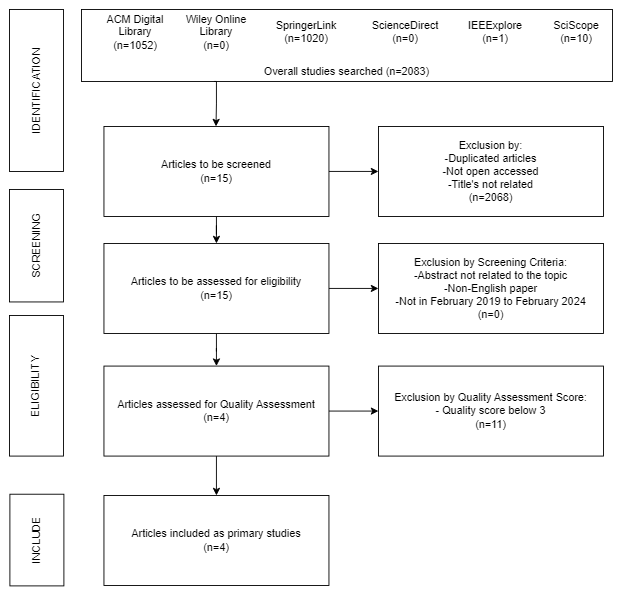

The diagram above was exported from draw.io. Its source (the exported page's mxGraphModel, read from the mxfile embedded in the PNG):
<mxGraphModel dx="1434" dy="780" grid="1" gridSize="10" guides="1" tooltips="1" connect="1" arrows="1" fold="1" page="1" pageScale="1" pageWidth="850" pageHeight="1100" math="0" shadow="0">
  <root>
    <mxCell id="0" />
    <mxCell id="1" parent="0" />
    <mxCell id="9gv9i3MY-Y1GRfxskWFB-1" value="&lt;br&gt;&lt;br&gt;&lt;br&gt;&lt;br&gt;Overall studies searched (n=2083)" style="rounded=0;whiteSpace=wrap;html=1;" vertex="1" parent="1">
      <mxGeometry x="130" y="20" width="590" height="80" as="geometry" />
    </mxCell>
    <mxCell id="9gv9i3MY-Y1GRfxskWFB-2" value="ACM Digital Library&lt;br&gt;(n=1052)" style="text;html=1;strokeColor=none;fillColor=none;align=center;verticalAlign=middle;whiteSpace=wrap;rounded=0;" vertex="1" parent="1">
      <mxGeometry x="140" y="30" width="100" height="30" as="geometry" />
    </mxCell>
    <mxCell id="9gv9i3MY-Y1GRfxskWFB-3" value="Wiley Online Library&lt;br&gt;(n=0)" style="text;html=1;strokeColor=none;fillColor=none;align=center;verticalAlign=middle;whiteSpace=wrap;rounded=0;" vertex="1" parent="1">
      <mxGeometry x="230" y="30" width="100" height="30" as="geometry" />
    </mxCell>
    <mxCell id="9gv9i3MY-Y1GRfxskWFB-4" value="SpringerLink&lt;br&gt;(n=1020)" style="text;html=1;strokeColor=none;fillColor=none;align=center;verticalAlign=middle;whiteSpace=wrap;rounded=0;" vertex="1" parent="1">
      <mxGeometry x="330" y="30" width="100" height="30" as="geometry" />
    </mxCell>
    <mxCell id="9gv9i3MY-Y1GRfxskWFB-5" value="ScienceDirect&lt;br&gt;(n=0)" style="text;html=1;strokeColor=none;fillColor=none;align=center;verticalAlign=middle;whiteSpace=wrap;rounded=0;" vertex="1" parent="1">
      <mxGeometry x="440" y="30" width="100" height="30" as="geometry" />
    </mxCell>
    <mxCell id="9gv9i3MY-Y1GRfxskWFB-6" value="IEEExplore&lt;br&gt;(n=1)" style="text;html=1;strokeColor=none;fillColor=none;align=center;verticalAlign=middle;whiteSpace=wrap;rounded=0;" vertex="1" parent="1">
      <mxGeometry x="540" y="30" width="100" height="30" as="geometry" />
    </mxCell>
    <mxCell id="9gv9i3MY-Y1GRfxskWFB-7" value="SciScope&lt;br&gt;(n=10)" style="text;html=1;strokeColor=none;fillColor=none;align=center;verticalAlign=middle;whiteSpace=wrap;rounded=0;" vertex="1" parent="1">
      <mxGeometry x="630" y="30" width="100" height="30" as="geometry" />
    </mxCell>
    <mxCell id="9gv9i3MY-Y1GRfxskWFB-8" value="IDENTIFICATION" style="rounded=0;whiteSpace=wrap;html=1;rotation=-90;" vertex="1" parent="1">
      <mxGeometry x="-10" y="80" width="180" height="60" as="geometry" />
    </mxCell>
    <mxCell id="9gv9i3MY-Y1GRfxskWFB-9" value="SCREENING" style="rounded=0;whiteSpace=wrap;html=1;rotation=-90;" vertex="1" parent="1">
      <mxGeometry x="17.5" y="252.5" width="125" height="60" as="geometry" />
    </mxCell>
    <mxCell id="9gv9i3MY-Y1GRfxskWFB-10" value="ELIGIBILITY" style="rounded=0;whiteSpace=wrap;html=1;rotation=-90;" vertex="1" parent="1">
      <mxGeometry x="1.88" y="408.13" width="156.25" height="60" as="geometry" />
    </mxCell>
    <mxCell id="9gv9i3MY-Y1GRfxskWFB-11" value="INCLUDE" style="rounded=0;whiteSpace=wrap;html=1;rotation=-90;" vertex="1" parent="1">
      <mxGeometry x="29.57" y="579.57" width="101.87" height="60" as="geometry" />
    </mxCell>
    <mxCell id="9gv9i3MY-Y1GRfxskWFB-19" value="" style="edgeStyle=orthogonalEdgeStyle;rounded=0;orthogonalLoop=1;jettySize=auto;html=1;" edge="1" parent="1" source="9gv9i3MY-Y1GRfxskWFB-12" target="9gv9i3MY-Y1GRfxskWFB-13">
      <mxGeometry relative="1" as="geometry" />
    </mxCell>
    <mxCell id="9gv9i3MY-Y1GRfxskWFB-22" value="" style="edgeStyle=orthogonalEdgeStyle;rounded=0;orthogonalLoop=1;jettySize=auto;html=1;" edge="1" parent="1" source="9gv9i3MY-Y1GRfxskWFB-12" target="9gv9i3MY-Y1GRfxskWFB-14">
      <mxGeometry relative="1" as="geometry" />
    </mxCell>
    <mxCell id="9gv9i3MY-Y1GRfxskWFB-12" value="Articles to be screened&lt;br&gt;(n=15)" style="rounded=0;whiteSpace=wrap;html=1;" vertex="1" parent="1">
      <mxGeometry x="155" y="150" width="250" height="100" as="geometry" />
    </mxCell>
    <mxCell id="9gv9i3MY-Y1GRfxskWFB-13" value="Exclusion by:&lt;br&gt;-Duplicated articles&lt;br&gt;-Not open accessed&lt;br&gt;-Title's not related&lt;br&gt;(n=2068)" style="rounded=0;whiteSpace=wrap;html=1;" vertex="1" parent="1">
      <mxGeometry x="460" y="150" width="250" height="100" as="geometry" />
    </mxCell>
    <mxCell id="9gv9i3MY-Y1GRfxskWFB-20" value="" style="edgeStyle=orthogonalEdgeStyle;rounded=0;orthogonalLoop=1;jettySize=auto;html=1;" edge="1" parent="1" source="9gv9i3MY-Y1GRfxskWFB-14" target="9gv9i3MY-Y1GRfxskWFB-15">
      <mxGeometry relative="1" as="geometry" />
    </mxCell>
    <mxCell id="9gv9i3MY-Y1GRfxskWFB-23" value="" style="edgeStyle=orthogonalEdgeStyle;rounded=0;orthogonalLoop=1;jettySize=auto;html=1;" edge="1" parent="1" source="9gv9i3MY-Y1GRfxskWFB-14" target="9gv9i3MY-Y1GRfxskWFB-16">
      <mxGeometry relative="1" as="geometry" />
    </mxCell>
    <mxCell id="9gv9i3MY-Y1GRfxskWFB-14" value="Articles to be assessed for eligibility&lt;br&gt;(n=15)" style="rounded=0;whiteSpace=wrap;html=1;" vertex="1" parent="1">
      <mxGeometry x="155" y="280" width="250" height="100" as="geometry" />
    </mxCell>
    <mxCell id="9gv9i3MY-Y1GRfxskWFB-15" value="Exclusion by Screening Criteria:&lt;br&gt;-Abstract not related to the topic&lt;br&gt;-Non-English paper&lt;br&gt;-Not in February 2019 to February 2024&lt;br&gt;(n=0)" style="rounded=0;whiteSpace=wrap;html=1;" vertex="1" parent="1">
      <mxGeometry x="460" y="280" width="250" height="100" as="geometry" />
    </mxCell>
    <mxCell id="9gv9i3MY-Y1GRfxskWFB-21" value="" style="edgeStyle=orthogonalEdgeStyle;rounded=0;orthogonalLoop=1;jettySize=auto;html=1;" edge="1" parent="1" source="9gv9i3MY-Y1GRfxskWFB-16" target="9gv9i3MY-Y1GRfxskWFB-17">
      <mxGeometry relative="1" as="geometry" />
    </mxCell>
    <mxCell id="9gv9i3MY-Y1GRfxskWFB-24" value="" style="edgeStyle=orthogonalEdgeStyle;rounded=0;orthogonalLoop=1;jettySize=auto;html=1;" edge="1" parent="1" source="9gv9i3MY-Y1GRfxskWFB-16" target="9gv9i3MY-Y1GRfxskWFB-18">
      <mxGeometry relative="1" as="geometry" />
    </mxCell>
    <mxCell id="9gv9i3MY-Y1GRfxskWFB-16" value="Articles assessed for Quality Assessment&lt;br&gt;(n=4)" style="rounded=0;whiteSpace=wrap;html=1;" vertex="1" parent="1">
      <mxGeometry x="155" y="416.25" width="250" height="100" as="geometry" />
    </mxCell>
    <mxCell id="9gv9i3MY-Y1GRfxskWFB-17" value="Exclusion by Quality Assessment Score:&lt;br&gt;- Quality score below 3&lt;br&gt;(n=11)" style="rounded=0;whiteSpace=wrap;html=1;" vertex="1" parent="1">
      <mxGeometry x="460" y="416.25" width="250" height="100" as="geometry" />
    </mxCell>
    <mxCell id="9gv9i3MY-Y1GRfxskWFB-18" value="Articles included as primary studies&lt;br&gt;(n=4)" style="rounded=0;whiteSpace=wrap;html=1;" vertex="1" parent="1">
      <mxGeometry x="155" y="560" width="250" height="100" as="geometry" />
    </mxCell>
    <mxCell id="9gv9i3MY-Y1GRfxskWFB-28" value="" style="edgeStyle=orthogonalEdgeStyle;rounded=0;orthogonalLoop=1;jettySize=auto;html=1;exitX=0.25;exitY=1;exitDx=0;exitDy=0;" edge="1" parent="1" source="9gv9i3MY-Y1GRfxskWFB-1">
      <mxGeometry relative="1" as="geometry">
        <mxPoint x="279.5" y="120" as="sourcePoint" />
        <mxPoint x="279.5" y="150" as="targetPoint" />
        <Array as="points">
          <mxPoint x="280" y="100" />
          <mxPoint x="280" y="125" />
        </Array>
      </mxGeometry>
    </mxCell>
  </root>
</mxGraphModel>